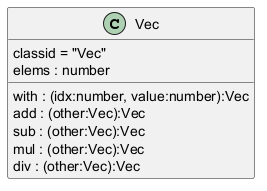

The diagram above was rendered by PlantUML. Its source (embedded in the PNG):
@startuml
Class Vec{
        classid = "Vec"
        elems : number
        with : (idx:number, value:number):Vec
        add : (other:Vec):Vec
        sub : (other:Vec):Vec
        mul : (other:Vec):Vec
        div : (other:Vec):Vec
        
}

@enduml